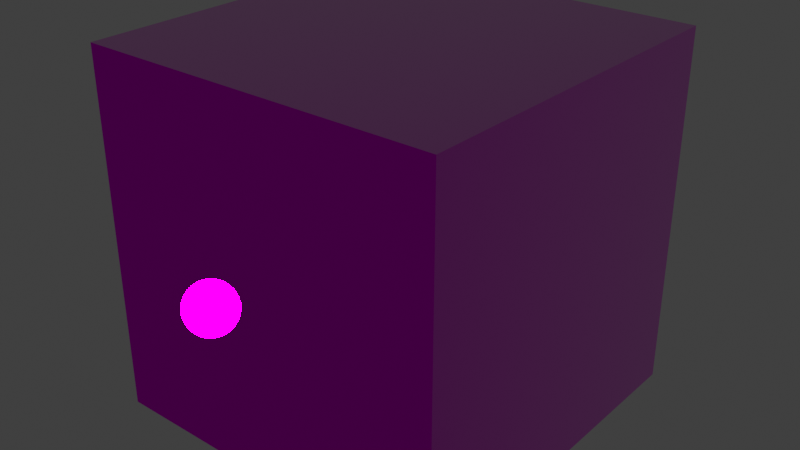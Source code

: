 # Source: glTF_Node_Tree_-_Short_Form.blend  (saved by Blender 3.4.6; exported with 4.5.12 LTS)
import bpy
from mathutils import Matrix  # noqa: F401  (used for matrix-valued properties, if any)

bpy.ops.wm.read_factory_settings(use_empty=True)
scene = bpy.context.scene
scene.name = 'Scene'

# ---- collections
col_collection = bpy.data.collections.new('Collection'); scene.collection.children.link(col_collection)

# ---- images (referenced by path relative to the original .blend; pixels are not part of the script)
import os
ASSET_DIR = os.environ.get("B2B_ASSET_DIR", "")  # directory of the original .blend (textures are referenced by path, not embedded)
HERE = os.path.dirname(os.path.abspath(__file__))  # packed textures are extracted next to this script under _unpacked/

def load_image(name, relpath, width, height, colorspace="sRGB"):
    """Load a texture the original file referenced (path relative to the .blend, or extracted next to this script)."""
    p = next((c for c in (os.path.join(HERE, relpath), os.path.join(ASSET_DIR, relpath)) if relpath and os.path.exists(c)), "")
    if p:
        img = bpy.data.images.load(p, check_existing=True)
        img.name = name
    else:  # same state as the original file: an image datablock whose file is absent (Cycles renders it pink)
        img = bpy.data.images.new(name, width, height)
        img.source = "FILE"
        img.filepath = "//" + (relpath or name)
    img.colorspace_settings.name = colorspace
    return img
img_normal = load_image('Normal', '', 1024, 1024, 'Non-Color')
img_packed_orm = load_image('Packed ORM', '', 1024, 1024, 'Non-Color')
img_base_color = load_image('Base Color', '', 1024, 1024, 'sRGB')

# ---- materials (node trees are filled in below, after node groups)
mat_gltf_node_tree = bpy.data.materials.new('GLTF Node Tree')
mat_gltf_node_tree.alpha_threshold = 0.0
mat_gltf_node_tree.use_transparent_shadow = False
mat_gltf_node_tree.line_color = (0.0, 0.0, 0.0, 1.0)

# ---- node groups
ng_gltf_settings = bpy.data.node_groups.new('gltf settings', 'ShaderNodeTree')
_s = ng_gltf_settings.interface.new_socket(name='Occlusion', in_out='INPUT', socket_type='NodeSocketVector')
_s.min_value = 0.0
_s.max_value = 1.0
_s.hide_value = True
_N = ng_gltf_settings.nodes; _L = ng_gltf_settings.links
n0 = _N.new('NodeGroupInput'); n0.name = 'Occlusion'; n0.location = (-190, 0)
n1 = _N.new('NodeGroupOutput'); n1.name = 'Group Output'; n1.location = (290, 0)
n1.is_active_output = True

# ---- material node trees
mat_gltf_node_tree.use_nodes = True; mat_gltf_node_tree.node_tree.nodes.clear()
_N = mat_gltf_node_tree.node_tree.nodes; _L = mat_gltf_node_tree.node_tree.links
n0 = _N.new('NodeFrame'); n0.name = 'ORM'; n0.location = (-426, 175)
n0.label = 'ORM (RGB)'
n0.width = 300
n1 = _N.new('NodeFrame'); n1.name = 'NRML'; n1.location = (-421, -152)
n1.label = 'Normal'
n1.width = 300
n2 = _N.new('NodeFrame'); n2.name = 'Base Color / Albedo'; n2.location = (-429, 492)
n2.label = 'Base Color / Albedo'
n2.width = 300
n3 = _N.new('ShaderNodeOutputMaterial'); n3.name = 'Material Output'; n3.location = (563, 300)
n4 = _N.new('ShaderNodeBsdfPrincipled'); n4.name = 'Principled BSDF'; n4.location = (273, 300)
n4.distribution = 'GGX'
n4.subsurface_method = 'BURLEY'
n4.inputs[3].default_value = 1.45
n4.inputs[27].default_value = (0.0, 0.0, 0.0, 1.0)
n4.inputs[28].default_value = 1.0
n5 = _N.new('ShaderNodeGroup'); n5.name = 'Group'; n5.location = (267, 385)
n5.width = 246
n5.node_tree = ng_gltf_settings
n6 = _N.new('ShaderNodeSeparateColor'); n6.name = 'Separate RGB'; n6.location = (-10, 69)
n7 = _N.new('ShaderNodeNormalMap'); n7.name = 'Normal Map'; n7.location = (21, -239)
n8 = _N.new('ShaderNodeTexImage'); n8.name = 'Image Texture.002'; n8.location = (30, -30)
n8.image = img_normal
n9 = _N.new('ShaderNodeTexImage'); n9.name = 'Image Texture.001'; n9.location = (30, -30)
n9.image = img_packed_orm
n10 = _N.new('ShaderNodeTexImage'); n10.name = 'Image Texture'; n10.location = (30, -30)
n10.image = img_base_color
n8.parent = n1
n9.parent = n0
n10.parent = n2
_L.new(n4.outputs[0], n3.inputs[0])
_L.new(n7.outputs[0], n4.inputs[5])
_L.new(n6.outputs[0], n5.inputs[0])
_L.new(n6.outputs[1], n4.inputs[2])
_L.new(n6.outputs[2], n4.inputs[1])
_L.new(n8.outputs[0], n7.inputs[1])
_L.new(n9.outputs[0], n6.inputs[0])
_L.new(n10.outputs[0], n4.inputs[0])
n3.is_active_output = True

# ---- world
world_world = bpy.data.worlds.new('World'); scene.world = world_world
world_world.use_nodes = True; world_world.node_tree.nodes.clear()
_N = world_world.node_tree.nodes; _L = world_world.node_tree.links
n0 = _N.new('ShaderNodeOutputWorld'); n0.name = 'World Output'; n0.location = (300, 300)
n1 = _N.new('ShaderNodeBackground'); n1.name = 'Background'; n1.location = (10, 300)
n1.inputs[0].default_value = (0.05088, 0.05088, 0.05088, 1.0)
_L.new(n1.outputs[0], n0.inputs[0])
n0.is_active_output = True
world_world.color = (0.05088, 0.05088, 0.05088)
world_world.use_sun_shadow = False
world_world.sun_shadow_jitter_overblur = 0.0

# ---- meshes
me_cube = bpy.data.meshes.new('Cube')
me_cube.from_pydata([(1.0, 1.0, 1.0), (1.0, 1.0, -1.0), (1.0, -1.0, 1.0), (1.0, -1.0, -1.0), (-1.0, 1.0, 1.0), (-1.0, 1.0, -1.0), (-1.0, -1.0, 1.0), (-1.0, -1.0, -1.0)], [], [(0, 4, 6, 2), (3, 2, 6, 7), (7, 6, 4, 5), (5, 1, 3, 7), (1, 0, 2, 3), (5, 4, 0, 1)])
_uv = me_cube.uv_layers.new(name='UVMap')
_uv.uv.foreach_set('vector', [0.625, 0.5, 0.875, 0.5, 0.875, 0.75, 0.625, 0.75, 0.375, 0.75, 0.625, 0.75, 0.625, 1.0, 0.375, 1.0, 0.375, 0.0, 0.625, 0.0, 0.625, 0.25, 0.375, 0.25, 0.125, 0.5, 0.375, 0.5, 0.375, 0.75, 0.125, 0.75, 0.375, 0.5, 0.625, 0.5, 0.625, 0.75, 0.375, 0.75, 0.375, 0.25, 0.625, 0.25, 0.625, 0.5, 0.375, 0.5])
me_cube.materials.append(mat_gltf_node_tree)
me_cube.use_remesh_preserve_volume = False
me_cube.use_remesh_preserve_attributes = False
me_cube.use_mirror_vertex_groups = False
me_cube.update()

# ---- objects
ob_cube = bpy.data.objects.new('Cube', me_cube)

# ---- transforms, parenting, visibility, modifiers, constraints
ob_cube.location = (0.0, 0.0, 0.0)
ob_cube.lock_rotations_4d = False
ob_cube.empty_display_type = 'ARROWS'
ob_cube.lineart.crease_threshold = 0.0

# ---- collection membership
col_collection.objects.link(ob_cube)

# ---- scene / render settings (as saved in the file)
scene.frame_start = 1; scene.frame_end = 250; scene.frame_set(1)
scene.render.engine = 'BLENDER_EEVEE_NEXT'
scene.cycles.use_denoising = False
scene.cycles.samples = 128
scene.cycles.sampling_pattern = 'TABULATED_SOBOL'
scene.cycles.use_adaptive_sampling = False
scene.cycles.use_light_tree = False
scene.view_settings.view_transform = 'Standard'
bpy.context.view_layer.update()

# ---- added for rendering (the .blend has no active camera and no usable light): camera, sun
cam_auto = bpy.data.cameras.new('AutoCamera')
cam_auto.lens = 50.0
cam_auto.sensor_width = 36.0
cam_auto.clip_end = 1000.0
ob_auto_camera = bpy.data.objects.new('AutoCamera', cam_auto)
scene.collection.objects.link(ob_auto_camera)
ob_auto_camera.location = (3.20507, -3.84609, 2.56406)
ob_auto_camera.rotation_euler = (1.09748, -7.21219e-08, 0.694738)
scene.camera = ob_auto_camera
light_auto_sun = bpy.data.lights.new('AutoSun', 'SUN')
light_auto_sun.energy = 3.0
light_auto_sun.angle = 0.0523599
ob_auto_sun = bpy.data.objects.new('AutoSun', light_auto_sun)
scene.collection.objects.link(ob_auto_sun)
ob_auto_sun.rotation_euler = (0.872665, 0.174533, 0.523599)
bpy.context.view_layer.update()
